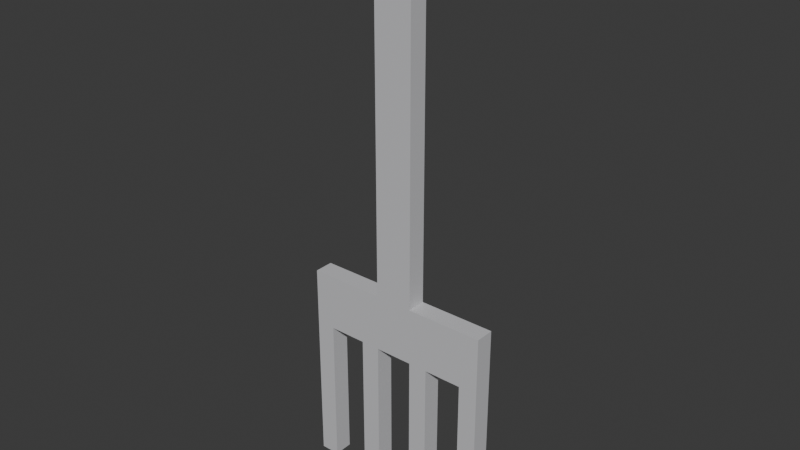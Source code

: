 # Source: fork.blend  (saved by Blender 5.2.45; exported with 4.5.12 LTS)
import bpy
from mathutils import Matrix  # noqa: F401  (used for matrix-valued properties, if any)

bpy.ops.wm.read_factory_settings(use_empty=True)
scene = bpy.context.scene
scene.name = 'Scene'

# ---- collections
col_collection = bpy.data.collections.new('Collection'); scene.collection.children.link(col_collection)

# ---- materials (node trees are filled in below, after node groups)
mat_fork_silver = bpy.data.materials.new('Fork_Silver')
mat_fork_silver.diffuse_color = (0.6, 0.6, 0.62, 1.0)
mat_fork_silver.roughness = 0.5

# ---- material node trees
mat_fork_silver.use_nodes = True; mat_fork_silver.node_tree.nodes.clear()
_N = mat_fork_silver.node_tree.nodes; _L = mat_fork_silver.node_tree.links
n0 = _N.new('ShaderNodeBsdfPrincipled'); n0.name = 'Principled BSDF'; n0.location = (-200, 100)
n0.inputs[0].default_value = (0.6, 0.6, 0.62, 1.0)
n0.inputs[10].default_value = 0.005
n1 = _N.new('ShaderNodeOutputMaterial'); n1.name = 'Material Output'; n1.location = (200, 100)
_L.new(n0.outputs[0], n1.inputs[0])
n1.is_active_output = True

# ---- world
world_world = bpy.data.worlds.new('World'); scene.world = world_world
world_world.use_nodes = True; world_world.node_tree.nodes.clear()
_N = world_world.node_tree.nodes; _L = world_world.node_tree.links
n0 = _N.new('ShaderNodeOutputWorld'); n0.name = 'World Output'; n0.location = (200, 100)
n1 = _N.new('ShaderNodeBackground'); n1.name = 'Background'; n1.location = (-200, 100)
n1.inputs[0].default_value = (0.05088, 0.05088, 0.05088, 1.0)
_L.new(n1.outputs[0], n0.inputs[0])
n0.is_active_output = True
world_world.color = (0.05088, 0.05088, 0.05088)
world_world.sun_shadow_jitter_overblur = 0.0

# ---- meshes
me_fork = bpy.data.meshes.new('Fork')
me_fork.from_pydata([(-0.25, -0.025, 0.4), (-0.25, -0.025, 0.55), (-0.25, 0.025, 0.4), (-0.25, 0.025, 0.55), (0.25, -0.025, 0.4), (0.25, -0.025, 0.55), (0.25, 0.025, 0.4), (0.25, 0.025, 0.55), (-0.25, -0.025, 2.98e-08), (-0.25, -0.025, 0.4), (-0.25, 0.025, 2.98e-08), (-0.25, 0.025, 0.4), (-0.2, -0.025, 2.98e-08), (-0.2, -0.025, 0.4), (-0.2, 0.025, 2.98e-08), (-0.2, 0.025, 0.4), (-0.1, -0.025, 2.98e-08), (-0.1, -0.025, 0.4), (-0.1, 0.025, 2.98e-08), (-0.1, 0.025, 0.4), (-0.05, -0.025, 2.98e-08), (-0.05, -0.025, 0.4), (-0.05, 0.025, 2.98e-08), (-0.05, 0.025, 0.4), (0.05, -0.025, 2.98e-08), (0.05, -0.025, 0.4), (0.05, 0.025, 2.98e-08), (0.05, 0.025, 0.4), (0.1, -0.025, 2.98e-08), (0.1, -0.025, 0.4), (0.1, 0.025, 2.98e-08), (0.1, 0.025, 0.4), (0.2, -0.025, 2.98e-08), (0.2, -0.025, 0.4), (0.2, 0.025, 2.98e-08), (0.2, 0.025, 0.4), (0.25, -0.025, 2.98e-08), (0.25, -0.025, 0.4), (0.25, 0.025, 2.98e-08), (0.25, 0.025, 0.4), (-0.05, -0.025, 0.55), (-0.05, -0.025, 1.5), (-0.05, 0.025, 0.55), (-0.05, 0.025, 1.5), (0.05, -0.025, 0.55), (0.05, -0.025, 1.5), (0.05, 0.025, 0.55), (0.05, 0.025, 1.5)], [], [(0, 1, 3, 2), (2, 3, 7, 6), (6, 7, 5, 4), (4, 5, 1, 0), (2, 6, 4, 0), (7, 3, 1, 5), (8, 9, 11, 10), (10, 11, 15, 14), (14, 15, 13, 12), (12, 13, 9, 8), (10, 14, 12, 8), (15, 11, 9, 13), (16, 17, 19, 18), (18, 19, 23, 22), (22, 23, 21, 20), (20, 21, 17, 16), (18, 22, 20, 16), (23, 19, 17, 21), (24, 25, 27, 26), (26, 27, 31, 30), (30, 31, 29, 28), (28, 29, 25, 24), (26, 30, 28, 24), (31, 27, 25, 29), (32, 33, 35, 34), (34, 35, 39, 38), (38, 39, 37, 36), (36, 37, 33, 32), (34, 38, 36, 32), (39, 35, 33, 37), (40, 41, 43, 42), (42, 43, 47, 46), (46, 47, 45, 44), (44, 45, 41, 40), (42, 46, 44, 40), (47, 43, 41, 45)])
_uv = me_fork.uv_layers.new(name='UVMap')
_uv.uv.foreach_set('vector', [0.375, 0.0, 0.625, 0.0, 0.625, 0.25, 0.375, 0.25, 0.375, 0.25, 0.625, 0.25, 0.625, 0.5, 0.375, 0.5, 0.375, 0.5, 0.625, 0.5, 0.625, 0.75, 0.375, 0.75, 0.375, 0.75, 0.625, 0.75, 0.625, 1.0, 0.375, 1.0, 0.125, 0.5, 0.375, 0.5, 0.375, 0.75, 0.125, 0.75, 0.625, 0.5, 0.875, 0.5, 0.875, 0.75, 0.625, 0.75, 0.375, 0.0, 0.625, 0.0, 0.625, 0.25, 0.375, 0.25, 0.375, 0.25, 0.625, 0.25, 0.625, 0.5, 0.375, 0.5, 0.375, 0.5, 0.625, 0.5, 0.625, 0.75, 0.375, 0.75, 0.375, 0.75, 0.625, 0.75, 0.625, 1.0, 0.375, 1.0, 0.125, 0.5, 0.375, 0.5, 0.375, 0.75, 0.125, 0.75, 0.625, 0.5, 0.875, 0.5, 0.875, 0.75, 0.625, 0.75, 0.375, 0.0, 0.625, 0.0, 0.625, 0.25, 0.375, 0.25, 0.375, 0.25, 0.625, 0.25, 0.625, 0.5, 0.375, 0.5, 0.375, 0.5, 0.625, 0.5, 0.625, 0.75, 0.375, 0.75, 0.375, 0.75, 0.625, 0.75, 0.625, 1.0, 0.375, 1.0, 0.125, 0.5, 0.375, 0.5, 0.375, 0.75, 0.125, 0.75, 0.625, 0.5, 0.875, 0.5, 0.875, 0.75, 0.625, 0.75, 0.375, 0.0, 0.625, 0.0, 0.625, 0.25, 0.375, 0.25, 0.375, 0.25, 0.625, 0.25, 0.625, 0.5, 0.375, 0.5, 0.375, 0.5, 0.625, 0.5, 0.625, 0.75, 0.375, 0.75, 0.375, 0.75, 0.625, 0.75, 0.625, 1.0, 0.375, 1.0, 0.125, 0.5, 0.375, 0.5, 0.375, 0.75, 0.125, 0.75, 0.625, 0.5, 0.875, 0.5, 0.875, 0.75, 0.625, 0.75, 0.375, 0.0, 0.625, 0.0, 0.625, 0.25, 0.375, 0.25, 0.375, 0.25, 0.625, 0.25, 0.625, 0.5, 0.375, 0.5, 0.375, 0.5, 0.625, 0.5, 0.625, 0.75, 0.375, 0.75, 0.375, 0.75, 0.625, 0.75, 0.625, 1.0, 0.375, 1.0, 0.125, 0.5, 0.375, 0.5, 0.375, 0.75, 0.125, 0.75, 0.625, 0.5, 0.875, 0.5, 0.875, 0.75, 0.625, 0.75, 0.375, 0.0, 0.625, 0.0, 0.625, 0.25, 0.375, 0.25, 0.375, 0.25, 0.625, 0.25, 0.625, 0.5, 0.375, 0.5, 0.375, 0.5, 0.625, 0.5, 0.625, 0.75, 0.375, 0.75, 0.375, 0.75, 0.625, 0.75, 0.625, 1.0, 0.375, 1.0, 0.125, 0.5, 0.375, 0.5, 0.375, 0.75, 0.125, 0.75, 0.625, 0.5, 0.875, 0.5, 0.875, 0.75, 0.625, 0.75])
me_fork.materials.append(mat_fork_silver)
me_fork.update()

# ---- objects
ob_fork = bpy.data.objects.new('Fork', me_fork)

# ---- transforms, parenting, visibility, modifiers, constraints
ob_fork.location = (0.0, 0.0, 0.0)

# ---- collection membership
col_collection.objects.link(ob_fork)

# ---- scene / render settings (as saved in the file)
scene.frame_start = 1; scene.frame_end = 250; scene.frame_set(1)
scene.render.engine = 'BLENDER_EEVEE_NEXT'
scene.render.bake_bias = 0.0
scene.render.bake_samples = 0
scene.render.compositor_device = 'GPU'
scene.eevee.use_volume_custom_range = False
scene.eevee.fast_gi_thickness_near = 0.1
scene.eevee.fast_gi_thickness_far = 0.0
scene.eevee.ray_tracing_options.screen_trace_thickness = 0.1
bpy.context.view_layer.update()

# ---- added for rendering (the .blend has no active camera and no usable light): camera, sun
cam_auto = bpy.data.cameras.new('AutoCamera')
cam_auto.lens = 50.0
cam_auto.sensor_width = 36.0
cam_auto.clip_end = 1000.0
ob_auto_camera = bpy.data.objects.new('AutoCamera', cam_auto)
scene.collection.objects.link(ob_auto_camera)
ob_auto_camera.location = (1.46364, -1.75637, 1.92091)
ob_auto_camera.rotation_euler = (1.09748, -7.21219e-08, 0.694738)
scene.camera = ob_auto_camera
light_auto_sun = bpy.data.lights.new('AutoSun', 'SUN')
light_auto_sun.energy = 3.0
light_auto_sun.angle = 0.0523599
ob_auto_sun = bpy.data.objects.new('AutoSun', light_auto_sun)
scene.collection.objects.link(ob_auto_sun)
ob_auto_sun.rotation_euler = (0.872665, 0.174533, 0.523599)
bpy.context.view_layer.update()
